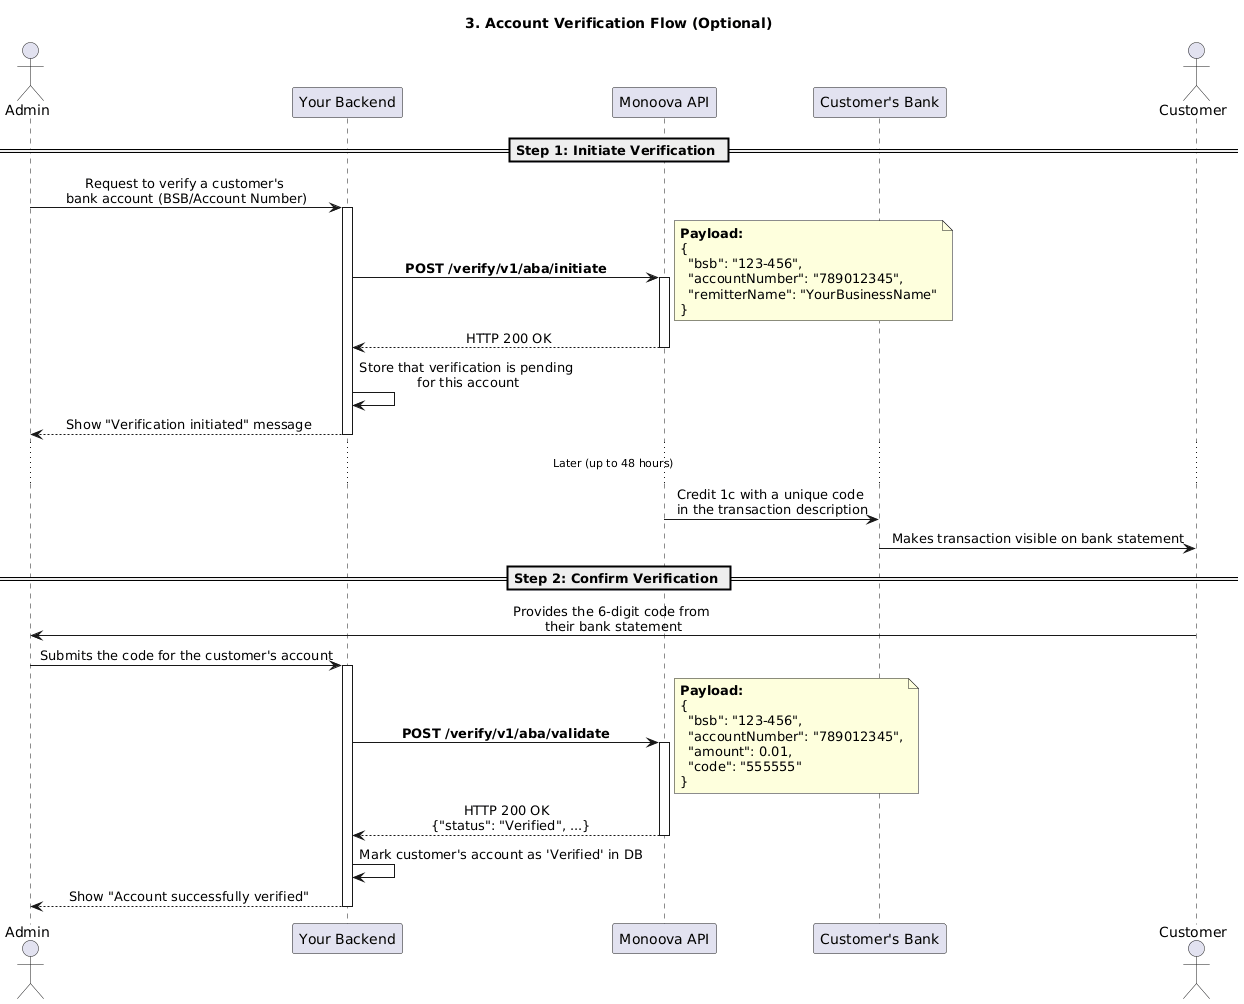

The diagram above was rendered by PlantUML. Its source (embedded in the PNG):
@startuml
title 3. Account Verification Flow (Optional)

actor "Admin" as Admin
participant "Your Backend" as Backend
participant "Monoova API" as Monoova
participant "Customer's Bank" as CustomerBank
actor "Customer" as Customer

skinparam sequenceMessageAlign center

== Step 1: Initiate Verification ==

Admin -> Backend: Request to verify a customer's \nbank account (BSB/Account Number)
activate Backend

Backend -> Monoova: **POST /verify/v1/aba/initiate**
activate Monoova
note right
  **Payload:**
  {
    "bsb": "123-456",
    "accountNumber": "789012345",
    "remitterName": "YourBusinessName"
  }
end note
Monoova --> Backend: HTTP 200 OK
deactivate Monoova

Backend -> Backend: Store that verification is pending \nfor this account
Backend --> Admin: Show "Verification initiated" message
deactivate Backend

... Later (up to 48 hours) ...

Monoova -> CustomerBank: Credit 1c with a unique code \nin the transaction description
CustomerBank -> Customer: Makes transaction visible on bank statement

== Step 2: Confirm Verification ==

Customer -> Admin: Provides the 6-digit code from \ntheir bank statement
Admin -> Backend: Submits the code for the customer's account
activate Backend

Backend -> Monoova: **POST /verify/v1/aba/validate**
activate Monoova
note right
  **Payload:**
  {
    "bsb": "123-456",
    "accountNumber": "789012345",
    "amount": 0.01,
    "code": "555555"
  }
end note
Monoova --> Backend: HTTP 200 OK \n {"status": "Verified", ...}
deactivate Monoova

Backend -> Backend: Mark customer's account as 'Verified' in DB
Backend --> Admin: Show "Account successfully verified"
deactivate Backend
@enduml